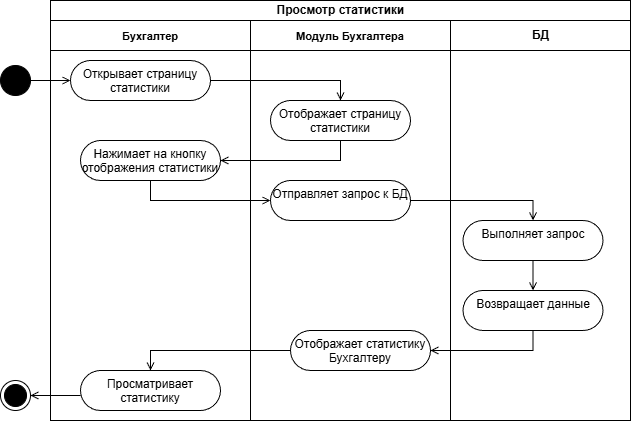

The diagram above was exported from draw.io. Its source (the exported page's mxGraphModel, read from the mxfile embedded in the PNG):
<mxGraphModel dx="1039" dy="742" grid="1" gridSize="10" guides="1" tooltips="1" connect="1" arrows="1" fold="1" page="1" pageScale="1" pageWidth="827" pageHeight="1169" math="0" shadow="0">
  <root>
    <mxCell id="0" />
    <mxCell id="1" parent="0" />
    <mxCell id="BggGEIjy_U_U_JxClgUV-201" style="edgeStyle=none;shape=connector;rounded=1;html=1;strokeColor=default;align=center;verticalAlign=middle;fontFamily=Helvetica;fontSize=11;fontColor=default;labelBackgroundColor=default;endArrow=open;endFill=0;" parent="1" source="BggGEIjy_U_U_JxClgUV-202" edge="1" target="2">
      <mxGeometry relative="1" as="geometry">
        <mxPoint x="280" y="250" as="targetPoint" />
      </mxGeometry>
    </mxCell>
    <mxCell id="BggGEIjy_U_U_JxClgUV-202" value="" style="ellipse;fillColor=strokeColor;html=1;" parent="1" vertex="1">
      <mxGeometry x="210" y="215" width="30" height="30" as="geometry" />
    </mxCell>
    <mxCell id="BggGEIjy_U_U_JxClgUV-2" value="Просмотр статистики" style="swimlane;childLayout=stackLayout;resizeParent=1;resizeParentMax=0;startSize=20;html=1;" parent="1" vertex="1">
      <mxGeometry x="260" y="150" width="580" height="420" as="geometry" />
    </mxCell>
    <mxCell id="BggGEIjy_U_U_JxClgUV-154" value="Бухгалтер" style="swimlane;fontFamily=Helvetica;fontSize=11;fontColor=default;labelBackgroundColor=default;startSize=30;" parent="BggGEIjy_U_U_JxClgUV-2" vertex="1">
      <mxGeometry y="20" width="200" height="400" as="geometry" />
    </mxCell>
    <mxCell id="2" value="Открывает страницу статистики" style="html=1;align=center;verticalAlign=top;rounded=1;absoluteArcSize=1;arcSize=86;dashed=0;whiteSpace=wrap;" vertex="1" parent="BggGEIjy_U_U_JxClgUV-154">
      <mxGeometry x="20" y="40" width="140" height="40" as="geometry" />
    </mxCell>
    <mxCell id="4" value="Нажимает на кнопку отображения статистики" style="html=1;align=center;verticalAlign=top;rounded=1;absoluteArcSize=1;arcSize=86;dashed=0;whiteSpace=wrap;" vertex="1" parent="BggGEIjy_U_U_JxClgUV-154">
      <mxGeometry x="30" y="120" width="140" height="40" as="geometry" />
    </mxCell>
    <mxCell id="12" value="Просматривает статистику" style="html=1;align=center;verticalAlign=top;rounded=1;absoluteArcSize=1;arcSize=86;dashed=0;whiteSpace=wrap;" vertex="1" parent="BggGEIjy_U_U_JxClgUV-154">
      <mxGeometry x="30" y="350" width="140" height="40" as="geometry" />
    </mxCell>
    <mxCell id="BggGEIjy_U_U_JxClgUV-173" value="Модуль Бухгалтера" style="swimlane;fontFamily=Helvetica;fontSize=11;fontColor=default;labelBackgroundColor=default;startSize=30;" parent="BggGEIjy_U_U_JxClgUV-2" vertex="1">
      <mxGeometry x="200" y="20" width="200" height="400" as="geometry" />
    </mxCell>
    <mxCell id="3" value="Отображает страницу статистики" style="html=1;align=center;verticalAlign=top;rounded=1;absoluteArcSize=1;arcSize=86;dashed=0;whiteSpace=wrap;" vertex="1" parent="BggGEIjy_U_U_JxClgUV-173">
      <mxGeometry x="20" y="80" width="140" height="40" as="geometry" />
    </mxCell>
    <mxCell id="7" value="Отправляет запрос к БД" style="html=1;align=center;verticalAlign=top;rounded=1;absoluteArcSize=1;arcSize=86;dashed=0;whiteSpace=wrap;" vertex="1" parent="BggGEIjy_U_U_JxClgUV-173">
      <mxGeometry x="20" y="160" width="140" height="40" as="geometry" />
    </mxCell>
    <mxCell id="11" value="Отображает статистику Бухгалтеру" style="html=1;align=center;verticalAlign=top;rounded=1;absoluteArcSize=1;arcSize=86;dashed=0;whiteSpace=wrap;" vertex="1" parent="BggGEIjy_U_U_JxClgUV-173">
      <mxGeometry x="40" y="310" width="140" height="40" as="geometry" />
    </mxCell>
    <mxCell id="BggGEIjy_U_U_JxClgUV-55" value="БД" style="swimlane;startSize=30;html=1;" parent="BggGEIjy_U_U_JxClgUV-2" vertex="1">
      <mxGeometry x="400" y="20" width="180" height="400" as="geometry">
        <mxRectangle x="330" y="20" width="40" height="530" as="alternateBounds" />
      </mxGeometry>
    </mxCell>
    <mxCell id="BggGEIjy_U_U_JxClgUV-1" value="" style="ellipse;html=1;shape=endState;fillColor=strokeColor;" parent="BggGEIjy_U_U_JxClgUV-55" vertex="1">
      <mxGeometry x="-450" y="360" width="30" height="30" as="geometry" />
    </mxCell>
    <mxCell id="10" style="edgeStyle=orthogonalEdgeStyle;shape=connector;curved=0;rounded=0;html=1;strokeColor=default;align=center;verticalAlign=middle;fontFamily=Helvetica;fontSize=11;fontColor=default;labelBackgroundColor=default;endArrow=open;endFill=0;" edge="1" parent="BggGEIjy_U_U_JxClgUV-55" source="8" target="9">
      <mxGeometry relative="1" as="geometry" />
    </mxCell>
    <mxCell id="8" value="Выполняет запрос" style="html=1;align=center;verticalAlign=top;rounded=1;absoluteArcSize=1;arcSize=86;dashed=0;whiteSpace=wrap;" vertex="1" parent="BggGEIjy_U_U_JxClgUV-55">
      <mxGeometry x="12.5" y="200" width="140" height="40" as="geometry" />
    </mxCell>
    <mxCell id="9" value="Возвращает данные" style="html=1;align=center;verticalAlign=top;rounded=1;absoluteArcSize=1;arcSize=86;dashed=0;whiteSpace=wrap;" vertex="1" parent="BggGEIjy_U_U_JxClgUV-55">
      <mxGeometry x="12.5" y="270" width="140" height="40" as="geometry" />
    </mxCell>
    <mxCell id="5" style="edgeStyle=orthogonalEdgeStyle;html=1;endArrow=open;endFill=0;rounded=0;strokeColor=default;align=center;verticalAlign=middle;fontFamily=Helvetica;fontSize=11;fontColor=default;labelBackgroundColor=default;curved=0;entryX=0.5;entryY=0;entryDx=0;entryDy=0;" edge="1" parent="BggGEIjy_U_U_JxClgUV-2" source="2" target="3">
      <mxGeometry relative="1" as="geometry" />
    </mxCell>
    <mxCell id="6" style="edgeStyle=orthogonalEdgeStyle;html=1;entryX=1;entryY=0.5;entryDx=0;entryDy=0;exitX=0.5;exitY=1;exitDx=0;exitDy=0;rounded=0;curved=0;endArrow=open;endFill=0;strokeColor=default;align=center;verticalAlign=middle;fontFamily=Helvetica;fontSize=11;fontColor=default;labelBackgroundColor=default;" edge="1" parent="BggGEIjy_U_U_JxClgUV-2" source="3" target="4">
      <mxGeometry relative="1" as="geometry" />
    </mxCell>
    <mxCell id="16" style="edgeStyle=orthogonalEdgeStyle;shape=connector;curved=0;rounded=0;html=1;strokeColor=default;align=center;verticalAlign=middle;fontFamily=Helvetica;fontSize=11;fontColor=default;labelBackgroundColor=default;endArrow=open;endFill=0;entryX=0.5;entryY=0;entryDx=0;entryDy=0;" edge="1" parent="BggGEIjy_U_U_JxClgUV-2" source="7" target="8">
      <mxGeometry relative="1" as="geometry" />
    </mxCell>
    <mxCell id="15" style="edgeStyle=orthogonalEdgeStyle;shape=connector;curved=0;rounded=0;html=1;exitX=0.5;exitY=1;exitDx=0;exitDy=0;strokeColor=default;align=center;verticalAlign=middle;fontFamily=Helvetica;fontSize=11;fontColor=default;labelBackgroundColor=default;endArrow=open;endFill=0;" edge="1" parent="BggGEIjy_U_U_JxClgUV-2" source="4" target="7">
      <mxGeometry relative="1" as="geometry">
        <mxPoint x="90" y="314.9999999999999" as="sourcePoint" />
      </mxGeometry>
    </mxCell>
    <mxCell id="17" style="edgeStyle=orthogonalEdgeStyle;shape=connector;curved=0;rounded=0;html=1;strokeColor=default;align=center;verticalAlign=middle;fontFamily=Helvetica;fontSize=11;fontColor=default;labelBackgroundColor=default;endArrow=open;endFill=0;exitX=0.5;exitY=1;exitDx=0;exitDy=0;" edge="1" parent="BggGEIjy_U_U_JxClgUV-2" source="9" target="11">
      <mxGeometry relative="1" as="geometry" />
    </mxCell>
    <mxCell id="18" style="edgeStyle=orthogonalEdgeStyle;shape=connector;curved=0;rounded=0;html=1;strokeColor=default;align=center;verticalAlign=middle;fontFamily=Helvetica;fontSize=11;fontColor=default;labelBackgroundColor=default;endArrow=open;endFill=0;entryX=0.5;entryY=0;entryDx=0;entryDy=0;" edge="1" parent="BggGEIjy_U_U_JxClgUV-2" source="11" target="12">
      <mxGeometry relative="1" as="geometry" />
    </mxCell>
    <mxCell id="BggGEIjy_U_U_JxClgUV-207" style="edgeStyle=orthogonalEdgeStyle;shape=connector;rounded=0;html=1;strokeColor=default;align=center;verticalAlign=middle;fontFamily=Helvetica;fontSize=11;fontColor=default;labelBackgroundColor=default;endArrow=open;endFill=0;entryX=1;entryY=0.5;entryDx=0;entryDy=0;curved=0;" parent="BggGEIjy_U_U_JxClgUV-2" target="BggGEIjy_U_U_JxClgUV-1" edge="1" source="12">
      <mxGeometry relative="1" as="geometry">
        <mxPoint x="10" y="400" as="sourcePoint" />
        <mxPoint x="80" y="823" as="targetPoint" />
        <Array as="points">
          <mxPoint x="20" y="395" />
          <mxPoint x="20" y="395" />
        </Array>
      </mxGeometry>
    </mxCell>
  </root>
</mxGraphModel>